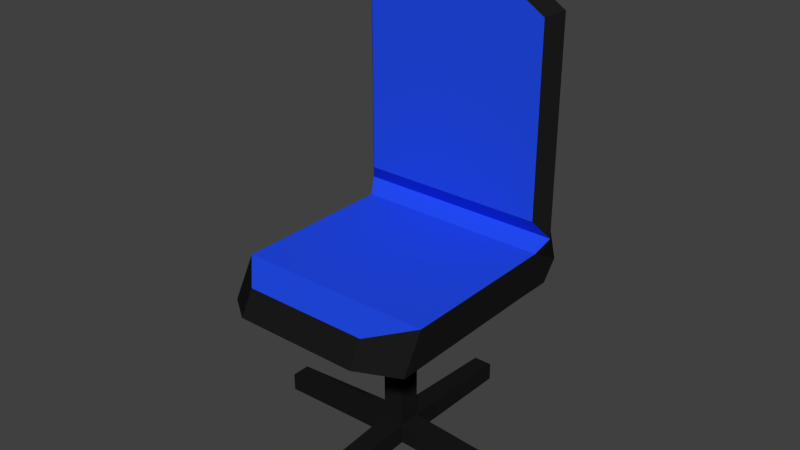 # Source: caveChair_1.blend  (saved by Blender 2.75.0; exported with 4.5.12 LTS)
import bpy
from mathutils import Matrix  # noqa: F401  (used for matrix-valued properties, if any)

bpy.ops.wm.read_factory_settings(use_empty=True)
scene = bpy.context.scene
scene.name = 'Scene'

# ---- collections
col_collection_1 = bpy.data.collections.new('Collection 1'); scene.collection.children.link(col_collection_1)

# ---- materials (node trees are filled in below, after node groups)
mat_chairplastic = bpy.data.materials.new('chairPlastic')
mat_chairplastic.alpha_threshold = 0.0
mat_chairplastic.use_transparent_shadow = False
mat_chairplastic.diffuse_color = (0.01002, 0.01002, 0.01002, 1.0)
mat_chairplastic.roughness = 0.5
mat_chaircushion = bpy.data.materials.new('chairCushion')
mat_chaircushion.alpha_threshold = 0.0
mat_chaircushion.use_transparent_shadow = False
mat_chaircushion.diffuse_color = (0.01665, 0.07143, 0.8, 1.0)
mat_chaircushion.roughness = 0.5

# ---- material node trees

# ---- world
world_world = bpy.data.worlds.new('World'); scene.world = world_world
world_world.color = (0.05088, 0.05088, 0.05088)
world_world.use_sun_shadow = False
world_world.sun_shadow_jitter_overblur = 0.0
world_world.cycles.sampling_method = 'MANUAL'
world_world.cycles.sample_map_resolution = 256

# ---- meshes
me_cube_001 = bpy.data.meshes.new('Cube.001')
me_cube_001.from_pydata([(-0.1051, -0.3259, -2.04), (-0.1051, -0.3259, -0.7754), (-0.1051, -0.1157, -2.04), (-0.1051, -0.1157, -0.7754), (0.1051, -0.3259, -2.04), (0.1051, -0.3259, -0.7754), (0.1051, -0.1157, -2.04), (0.1051, -0.1157, -0.7754), (-0.1051, -0.1157, -2.24), (-0.1051, -0.3259, -2.24), (0.1051, -0.1157, -2.24), (0.1051, -0.3259, -2.24), (-0.09229, 1.088, -2.112), (0.09229, 1.088, -2.112), (0.09229, 1.088, -2.288), (-0.09229, 1.088, -2.288), (0.09229, -1.529, -2.112), (-0.09229, -1.529, -2.112), (-0.09229, -1.529, -2.288), (0.09229, -1.529, -2.288), (1.308, -0.1285, -2.112), (1.308, -0.3131, -2.112), (1.308, -0.3131, -2.288), (1.308, -0.1285, -2.288), (-1.308, -0.3131, -2.112), (-1.308, -0.1285, -2.112), (-1.308, -0.1285, -2.288), (-1.308, -0.3131, -2.288), (-1.0, 0.577, -0.1604), (-1.0, 0.577, 1.84), (-0.8198, 0.7852, 0.04), (-0.8198, 0.7852, 1.68), (1.0, 0.577, -0.1604), (1.0, 0.577, 1.84), (0.8198, 0.7852, 0.04), (0.8198, 0.7852, 1.68), (-0.4919, 0.7852, 1.883), (-0.164, 0.7852, 1.987), (0.164, 0.7852, 1.987), (0.4919, 0.7852, 1.883), (0.4919, 0.7852, 0.04), (0.164, 0.7852, 0.04), (-0.164, 0.7852, 0.04), (-0.4919, 0.7852, 0.04), (0.6, 0.577, 2.088), (0.2, 0.577, 2.214), (-0.2, 0.577, 2.214), (-0.6, 0.577, 2.088), (-0.6, 0.577, -0.1604), (-0.2, 0.577, -0.1604), (0.2, 0.577, -0.1604), (0.6, 0.577, -0.1604), (-0.9316, 0.7846, -0.4618), (-0.9316, 0.4621, -0.2849), (-0.559, 0.7846, -0.4618), (0.9316, 0.4621, -0.2849), (0.9316, 0.7846, -0.4618), (0.559, 0.4621, -0.2849), (0.559, 0.7846, -0.4618), (0.1863, 0.7846, -0.4618), (-0.1863, 0.7846, -0.4618), (-0.559, 0.4621, -0.2849), (-0.1863, 0.4621, -0.2849), (0.1863, 0.4621, -0.2849), (-0.9316, 0.6371, -0.6451), (-0.9316, 0.2616, -0.6374), (-0.559, 0.6371, -0.6451), (0.9316, 0.2616, -0.6374), (0.9316, 0.6371, -0.6451), (0.1759, -0.1514, -0.7875), (0.559, 0.6371, -0.6451), (0.1863, 0.6371, -0.6451), (-0.1863, 0.6371, -0.6451), (-0.1759, -0.08051, -0.7889), (-0.1759, -0.1514, -0.7875), (-0.1055, -0.08051, -0.7889), (0.559, -1.101, -0.2849), (0.9316, -1.101, -0.2849), (-0.9316, -1.101, -0.2849), (-0.559, -1.101, -0.2849), (-0.1863, -1.101, -0.2849), (0.1863, -1.101, -0.2849), (0.559, -1.301, -0.6374), (0.9316, -1.301, -0.6374), (-0.9316, -1.301, -0.6374), (-0.559, -1.301, -0.6374), (-0.1863, -1.301, -0.6374), (0.1863, -1.301, -0.6374), (0.3579, -1.423, -0.3483), (0.5965, -1.423, -0.3483), (-0.5965, -1.423, -0.3483), (-0.3579, -1.423, -0.3483), (-0.1193, -1.423, -0.3483), (0.1193, -1.423, -0.3483), (0.3579, -1.551, -0.574), (0.5965, -1.551, -0.574), (-0.5965, -1.551, -0.574), (-0.3579, -1.551, -0.574), (-0.1193, -1.551, -0.574), (0.1193, -1.551, -0.574), (0.1759, -0.08051, -0.7889), (0.1055, -0.08051, -0.7889), (0.03517, -0.08051, -0.7889), (-0.03517, -0.08051, -0.7889), (0.1055, -0.4464, -0.7875), (0.1759, -0.4464, -0.7875), (-0.1759, -0.4464, -0.7875), (-0.1055, -0.4464, -0.7875), (-0.03517, -0.4464, -0.7875), (0.03517, -0.4464, -0.7875), (-0.8881, 0.4542, 0.01321), (-0.8881, 0.4542, 1.789), (0.8881, 0.4542, 1.789), (0.8881, 0.4542, 0.01321), (-0.5329, 0.4542, 2.01), (0.5329, 0.4542, 0.01321), (0.5329, 0.4542, 2.01), (0.1776, 0.4542, 2.122), (-0.1776, 0.4542, 2.122), (-0.5329, 0.4542, 0.01321), (-0.1776, 0.4542, 0.01321), (0.1776, 0.4542, 0.01321)], [], [(1, 3, 2, 0), (3, 7, 6, 2), (7, 5, 4, 6), (5, 1, 0, 4), (5, 7, 3, 1), (9, 8, 10, 11), (12, 13, 14, 15), (6, 13, 12, 2), (10, 14, 13, 6), (8, 15, 14, 10), (2, 12, 15, 8), (16, 17, 18, 19), (0, 17, 16, 4), (9, 18, 17, 0), (11, 19, 18, 9), (4, 16, 19, 11), (20, 21, 22, 23), (4, 21, 20, 6), (11, 22, 21, 4), (10, 23, 22, 11), (6, 20, 23, 10), (24, 25, 26, 27), (2, 25, 24, 0), (8, 26, 25, 2), (9, 27, 26, 8), (0, 24, 27, 9), (31, 30, 28), (35, 34, 40), (33, 32, 34), (48, 49, 120, 119), (32, 55, 56), (36, 31, 29), (35, 39, 44), (39, 38, 45), (38, 37, 46), (37, 36, 47), (66, 75, 73), (42, 60, 54), (49, 62, 63), (40, 34, 56), (51, 32, 113, 115), (44, 45, 117, 116), (28, 48, 119, 110), (29, 28, 110, 111), (31, 36, 43), (36, 37, 42), (38, 41, 42), (39, 40, 41), (49, 48, 61), (43, 54, 52), (28, 30, 52), (50, 63, 57), (41, 40, 58), (48, 28, 53), (51, 57, 55), (41, 59, 60), (85, 84, 106), (53, 52, 64), (59, 71, 72), (62, 80, 81), (54, 66, 64), (60, 72, 66), (58, 56, 68), (67, 55, 77), (55, 67, 68), (82, 104, 105), (58, 70, 71), (61, 79, 80), (85, 97, 96), (87, 82, 94), (80, 79, 91), (84, 96, 90), (82, 83, 95), (72, 103, 75), (63, 81, 76), (65, 64, 73), (53, 78, 79), (69, 109, 74), (65, 84, 78), (57, 76, 77), (91, 97, 98), (92, 98, 99), (93, 99, 94), (90, 96, 97), (88, 94, 95), (80, 92, 93), (76, 88, 89), (86, 98, 97), (81, 93, 88), (79, 78, 90), (87, 99, 98), (83, 77, 89), (71, 102, 103), (86, 85, 107), (67, 69, 100), (86, 108, 109), (65, 74, 106), (87, 109, 104), (70, 68, 100), (67, 83, 105), (71, 70, 101), (29, 31, 28), (39, 35, 40), (35, 33, 34), (47, 29, 111, 114), (34, 32, 56), (47, 36, 29), (33, 35, 44), (44, 39, 45), (45, 38, 46), (46, 37, 47), (64, 66, 73), (43, 42, 54), (50, 49, 63), (58, 40, 56), (50, 51, 115, 121), (33, 44, 116, 112), (46, 47, 114, 118), (49, 50, 121, 120), (30, 31, 43), (43, 36, 42), (37, 38, 42), (38, 39, 41), (62, 49, 61), (30, 43, 52), (53, 28, 52), (51, 50, 57), (59, 41, 58), (61, 48, 53), (32, 51, 55), (42, 41, 60), (107, 85, 106), (65, 53, 64), (60, 59, 72), (63, 62, 81), (52, 54, 64), (54, 60, 66), (70, 58, 68), (83, 67, 77), (56, 55, 68), (83, 82, 105), (59, 58, 71), (62, 61, 80), (84, 85, 96), (99, 87, 94), (92, 80, 91), (78, 84, 90), (94, 82, 95), (66, 72, 75), (57, 63, 76), (74, 65, 73), (61, 53, 79), (101, 100, 69), (69, 102, 101), (74, 73, 75), (103, 102, 69), (74, 75, 103), (107, 106, 74), (74, 108, 107), (69, 105, 104), (109, 108, 74), (69, 104, 109), (74, 103, 69), (53, 65, 78), (55, 57, 77), (92, 91, 98), (93, 92, 99), (88, 93, 94), (91, 90, 97), (89, 88, 95), (81, 80, 93), (77, 76, 89), (85, 86, 97), (76, 81, 88), (91, 79, 90), (86, 87, 98), (95, 83, 89), (72, 71, 103), (108, 86, 107), (68, 67, 100), (87, 86, 109), (84, 65, 106), (82, 87, 104), (101, 70, 100), (69, 67, 105), (102, 71, 101), (111, 110, 119), (112, 116, 115), (116, 117, 121), (118, 120, 121), (114, 119, 120), (114, 111, 119), (113, 112, 115), (115, 116, 121), (117, 118, 121), (118, 114, 120), (32, 33, 112, 113), (45, 46, 118, 117)])
me_cube_001.polygons.foreach_set('material_index', [0, 0, 0, 0, 1, 0, 0, 0, 0, 0, 0, 0, 0, 0, 0, 0, 0, 0, 0, 0, 0, 0, 0, 0, 0, 0, 0, 0, 0, 1, 0, 0, 0, 0, 0, 0, 0, 0, 1, 0, 1, 0, 1, 0, 0, 0, 0, 0, 1, 0, 0, 1, 0, 1, 1, 0, 0, 0, 0, 1, 0, 0, 0, 0, 0, 0, 0, 1, 0, 0, 1, 0, 0, 0, 1, 0, 1, 0, 0, 1, 0, 0, 0, 0, 0, 1, 1, 0, 1, 1, 0, 0, 0, 0, 0, 0, 0, 0, 0, 0, 0, 0, 0, 0, 0, 0, 0, 0, 0, 0, 0, 0, 0, 1, 0, 1, 0, 0, 1, 0, 0, 0, 0, 1, 0, 0, 1, 0, 1, 1, 0, 0, 0, 0, 1, 0, 0, 0, 0, 0, 0, 0, 1, 0, 0, 1, 0, 0, 0, 1, 0, 1, 0, 0, 0, 0, 0, 0, 0, 0, 0, 0, 0, 0, 1, 0, 0, 0, 0, 0, 1, 1, 0, 1, 1, 0, 0, 0, 0, 0, 0, 0, 0, 0, 0, 0, 1, 1, 1, 1, 1, 1, 1, 1, 1, 1, 0, 0])
me_cube_001.materials.append(mat_chairplastic)
me_cube_001.materials.append(mat_chaircushion)
me_cube_001.use_remesh_preserve_volume = False
me_cube_001.use_remesh_preserve_attributes = False
me_cube_001.use_mirror_vertex_groups = False
me_cube_001.update()

# ---- objects
ob_cube = bpy.data.objects.new('Cube', me_cube_001)

# ---- transforms, parenting, visibility, modifiers, constraints
ob_cube.location = (0.0, 0.0, 0.0)
ob_cube.lineart.crease_threshold = 0.0

# ---- collection membership
col_collection_1.objects.link(ob_cube)

# ---- scene / render settings (as saved in the file)
scene.frame_start = 1; scene.frame_end = 250; scene.frame_set(1)
scene.render.engine = 'BLENDER_EEVEE_NEXT'
scene.render.resolution_percentage = 50
scene.render.dither_intensity = 0.0
scene.cycles.use_denoising = False
scene.cycles.samples = 10
scene.cycles.sampling_pattern = 'TABULATED_SOBOL'
scene.cycles.light_sampling_threshold = 0.0
scene.cycles.use_adaptive_sampling = False
scene.cycles.use_light_tree = False
scene.cycles.blur_glossy = 0.0
scene.cycles.pixel_filter_type = 'GAUSSIAN'
scene.cycles.sample_clamp_indirect = 0.0
scene.view_settings.view_transform = 'Standard'
bpy.context.view_layer.update()

# ---- added for rendering (the .blend has no active camera and no usable light): camera, sun
cam_auto = bpy.data.cameras.new('AutoCamera')
cam_auto.lens = 50.0
cam_auto.sensor_width = 36.0
cam_auto.clip_end = 1000.0
ob_auto_camera = bpy.data.objects.new('AutoCamera', cam_auto)
scene.collection.objects.link(ob_auto_camera)
ob_auto_camera.location = (5.40125, -6.71335, 4.28407)
ob_auto_camera.rotation_euler = (1.09748, -7.21219e-08, 0.694738)
scene.camera = ob_auto_camera
light_auto_sun = bpy.data.lights.new('AutoSun', 'SUN')
light_auto_sun.energy = 3.0
light_auto_sun.angle = 0.0523599
ob_auto_sun = bpy.data.objects.new('AutoSun', light_auto_sun)
scene.collection.objects.link(ob_auto_sun)
ob_auto_sun.rotation_euler = (0.872665, 0.174533, 0.523599)
bpy.context.view_layer.update()
